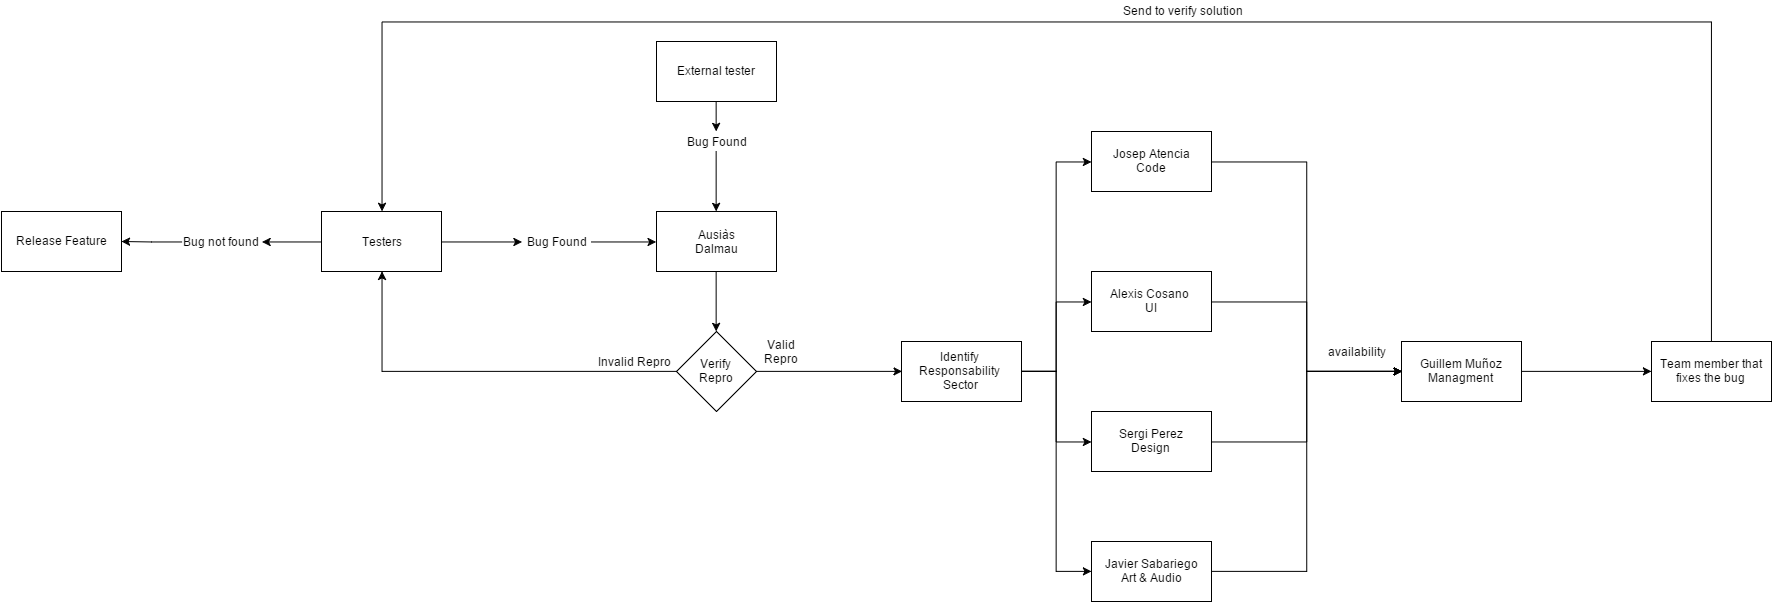

The diagram above was exported from draw.io. Its source (the exported page's mxGraphModel, read from the mxfile embedded in the PNG):
<mxGraphModel dx="2513" dy="866" grid="1" gridSize="10" guides="1" tooltips="1" connect="1" arrows="1" fold="1" page="1" pageScale="1" pageWidth="826" pageHeight="1169" background="#ffffff" math="0">
  <root>
    <mxCell id="0" />
    <mxCell id="1" parent="0" />
    <mxCell id="1bd8206ef59c5f6a-8" style="edgeStyle=orthogonalEdgeStyle;rounded=0;html=1;exitX=0;exitY=0.5;entryX=1;entryY=0.5;jettySize=auto;orthogonalLoop=1;" edge="1" parent="1" source="6b75a8df15de4702-1" target="1bd8206ef59c5f6a-7">
      <mxGeometry relative="1" as="geometry" />
    </mxCell>
    <mxCell id="6b75a8df15de4702-1" value="" style="whiteSpace=wrap;html=1;" vertex="1" parent="1">
      <mxGeometry x="90" y="600" width="120" height="60" as="geometry" />
    </mxCell>
    <mxCell id="6b75a8df15de4702-2" value="Testers" style="text;html=1;strokeColor=none;fillColor=none;align=center;verticalAlign=middle;whiteSpace=wrap;overflow=hidden;" vertex="1" parent="1">
      <mxGeometry x="125" y="620" width="50" height="20" as="geometry" />
    </mxCell>
    <mxCell id="6b75a8df15de4702-3" value="" style="whiteSpace=wrap;html=1;" vertex="1" parent="1">
      <mxGeometry x="425" y="600" width="120" height="60" as="geometry" />
    </mxCell>
    <mxCell id="6b75a8df15de4702-4" value="Ausiàs Dalmau" style="text;html=1;strokeColor=none;fillColor=none;align=center;verticalAlign=middle;whiteSpace=wrap;overflow=hidden;" vertex="1" parent="1">
      <mxGeometry x="460" y="610" width="50" height="40" as="geometry" />
    </mxCell>
    <mxCell id="6b75a8df15de4702-7" value="Bug Found" style="text;html=1;strokeColor=none;fillColor=none;align=center;verticalAlign=middle;whiteSpace=wrap;overflow=hidden;" vertex="1" parent="1">
      <mxGeometry x="290" y="620" width="70" height="20" as="geometry" />
    </mxCell>
    <mxCell id="6b75a8df15de4702-8" style="edgeStyle=orthogonalEdgeStyle;rounded=0;html=1;exitX=1;exitY=0.5;entryX=0;entryY=0.5;jettySize=auto;orthogonalLoop=1;" edge="1" parent="1" source="6b75a8df15de4702-1" target="6b75a8df15de4702-7">
      <mxGeometry relative="1" as="geometry" />
    </mxCell>
    <mxCell id="6b75a8df15de4702-9" style="edgeStyle=orthogonalEdgeStyle;rounded=0;html=1;exitX=1;exitY=0.5;entryX=0;entryY=0.5;jettySize=auto;orthogonalLoop=1;" edge="1" parent="1" source="6b75a8df15de4702-7" target="6b75a8df15de4702-3">
      <mxGeometry relative="1" as="geometry" />
    </mxCell>
    <mxCell id="6b75a8df15de4702-10" value="Verify&lt;div&gt;Repro&lt;/div&gt;" style="rhombus;whiteSpace=wrap;html=1;" vertex="1" parent="1">
      <mxGeometry x="445" y="720" width="80" height="80" as="geometry" />
    </mxCell>
    <mxCell id="6b75a8df15de4702-11" style="edgeStyle=orthogonalEdgeStyle;rounded=0;html=1;exitX=0.5;exitY=1;entryX=0.5;entryY=0;jettySize=auto;orthogonalLoop=1;" edge="1" parent="1" source="6b75a8df15de4702-3" target="6b75a8df15de4702-10">
      <mxGeometry relative="1" as="geometry" />
    </mxCell>
    <mxCell id="6b75a8df15de4702-12" style="edgeStyle=orthogonalEdgeStyle;rounded=0;html=1;entryX=0.5;entryY=1;jettySize=auto;orthogonalLoop=1;" edge="1" parent="1" source="6b75a8df15de4702-10" target="6b75a8df15de4702-1">
      <mxGeometry relative="1" as="geometry" />
    </mxCell>
    <mxCell id="6b75a8df15de4702-13" value="Invalid Repro" style="text;html=1;strokeColor=none;fillColor=none;align=center;verticalAlign=middle;whiteSpace=wrap;overflow=hidden;" vertex="1" parent="1">
      <mxGeometry x="360" y="740" width="85" height="20" as="geometry" />
    </mxCell>
    <mxCell id="6b75a8df15de4702-14" value="Identify&amp;nbsp;&lt;div&gt;Responsability&amp;nbsp;&lt;/div&gt;&lt;div&gt;Sector&lt;/div&gt;" style="whiteSpace=wrap;html=1;" vertex="1" parent="1">
      <mxGeometry x="670" y="730" width="120" height="60" as="geometry" />
    </mxCell>
    <mxCell id="6b75a8df15de4702-16" value="Valid Repro" style="text;html=1;strokeColor=none;fillColor=none;align=center;verticalAlign=middle;whiteSpace=wrap;overflow=hidden;" vertex="1" parent="1">
      <mxGeometry x="530" y="720" width="40" height="40" as="geometry" />
    </mxCell>
    <mxCell id="6b75a8df15de4702-18" value="Josep Atencia&lt;div&gt;Code&lt;/div&gt;" style="whiteSpace=wrap;html=1;" vertex="1" parent="1">
      <mxGeometry x="860" y="520" width="120" height="60" as="geometry" />
    </mxCell>
    <mxCell id="6b75a8df15de4702-19" value="Alexis Cosano&amp;nbsp;&lt;div&gt;UI&lt;/div&gt;" style="whiteSpace=wrap;html=1;" vertex="1" parent="1">
      <mxGeometry x="860" y="660" width="120" height="60" as="geometry" />
    </mxCell>
    <mxCell id="6b75a8df15de4702-20" value="Sergi Perez&lt;div&gt;Design&lt;/div&gt;" style="whiteSpace=wrap;html=1;" vertex="1" parent="1">
      <mxGeometry x="860" y="800" width="120" height="60" as="geometry" />
    </mxCell>
    <mxCell id="6b75a8df15de4702-21" value="Javier Sabariego&lt;div&gt;Art &amp;amp; Audio&lt;/div&gt;" style="whiteSpace=wrap;html=1;" vertex="1" parent="1">
      <mxGeometry x="860" y="930" width="120" height="60" as="geometry" />
    </mxCell>
    <mxCell id="6b75a8df15de4702-26" value="Guillem Muñoz&lt;div&gt;Managment&lt;/div&gt;" style="whiteSpace=wrap;html=1;" vertex="1" parent="1">
      <mxGeometry x="1170" y="730" width="120" height="60" as="geometry" />
    </mxCell>
    <mxCell id="1bd8206ef59c5f6a-4" style="edgeStyle=orthogonalEdgeStyle;rounded=0;html=1;exitX=0.5;exitY=0;jettySize=auto;orthogonalLoop=1;plain-gray;startArrow=none;startFill=0;strokeColor=#000000;" edge="1" parent="1" source="6b75a8df15de4702-31">
      <mxGeometry relative="1" as="geometry">
        <mxPoint x="150" y="600" as="targetPoint" />
        <Array as="points">
          <mxPoint x="1480" y="410" />
          <mxPoint x="150" y="410" />
          <mxPoint x="150" y="600" />
        </Array>
      </mxGeometry>
    </mxCell>
    <mxCell id="6b75a8df15de4702-31" value="Team member that fixes the bug" style="whiteSpace=wrap;html=1;" vertex="1" parent="1">
      <mxGeometry x="1420" y="730" width="120" height="60" as="geometry" />
    </mxCell>
    <mxCell id="6b75a8df15de4702-33" value="&lt;p&gt;&lt;span lang=&quot;en&quot;&gt;availability&lt;/span&gt;&lt;/p&gt;" style="text;html=1;strokeColor=none;fillColor=none;align=center;verticalAlign=middle;whiteSpace=wrap;overflow=hidden;" vertex="1" parent="1">
      <mxGeometry x="1080" y="720" width="90" height="30" as="geometry" />
    </mxCell>
    <mxCell id="6b75a8df15de4702-34" style="edgeStyle=orthogonalEdgeStyle;rounded=0;html=1;exitX=1;exitY=0.5;entryX=0;entryY=0.5;jettySize=auto;orthogonalLoop=1;" edge="1" parent="1" source="6b75a8df15de4702-10" target="6b75a8df15de4702-14">
      <mxGeometry relative="1" as="geometry" />
    </mxCell>
    <mxCell id="6b75a8df15de4702-36" style="edgeStyle=orthogonalEdgeStyle;rounded=0;html=1;exitX=1;exitY=0.5;entryX=0;entryY=0.5;jettySize=auto;orthogonalLoop=1;" edge="1" parent="1" source="6b75a8df15de4702-14" target="6b75a8df15de4702-18">
      <mxGeometry relative="1" as="geometry" />
    </mxCell>
    <mxCell id="6b75a8df15de4702-37" style="edgeStyle=orthogonalEdgeStyle;rounded=0;html=1;exitX=1;exitY=0.5;entryX=0;entryY=0.5;jettySize=auto;orthogonalLoop=1;" edge="1" parent="1" source="6b75a8df15de4702-14" target="6b75a8df15de4702-19">
      <mxGeometry relative="1" as="geometry" />
    </mxCell>
    <mxCell id="6b75a8df15de4702-38" style="edgeStyle=orthogonalEdgeStyle;rounded=0;html=1;exitX=1;exitY=0.5;entryX=0;entryY=0.5;jettySize=auto;orthogonalLoop=1;" edge="1" parent="1" source="6b75a8df15de4702-14" target="6b75a8df15de4702-20">
      <mxGeometry relative="1" as="geometry" />
    </mxCell>
    <mxCell id="6b75a8df15de4702-39" style="edgeStyle=orthogonalEdgeStyle;rounded=0;html=1;exitX=1;exitY=0.5;entryX=0;entryY=0.5;jettySize=auto;orthogonalLoop=1;" edge="1" parent="1" source="6b75a8df15de4702-14" target="6b75a8df15de4702-21">
      <mxGeometry relative="1" as="geometry" />
    </mxCell>
    <mxCell id="6b75a8df15de4702-42" style="edgeStyle=orthogonalEdgeStyle;rounded=0;html=1;exitX=1;exitY=0.5;entryX=0;entryY=0.5;jettySize=auto;orthogonalLoop=1;" edge="1" parent="1" source="6b75a8df15de4702-19" target="6b75a8df15de4702-26">
      <mxGeometry relative="1" as="geometry" />
    </mxCell>
    <mxCell id="6b75a8df15de4702-43" style="edgeStyle=orthogonalEdgeStyle;rounded=0;html=1;exitX=1;exitY=0.5;entryX=0;entryY=0.5;jettySize=auto;orthogonalLoop=1;" edge="1" parent="1" source="6b75a8df15de4702-18" target="6b75a8df15de4702-26">
      <mxGeometry relative="1" as="geometry" />
    </mxCell>
    <mxCell id="6b75a8df15de4702-44" style="edgeStyle=orthogonalEdgeStyle;rounded=0;html=1;exitX=1;exitY=0.5;entryX=0;entryY=0.5;jettySize=auto;orthogonalLoop=1;" edge="1" parent="1" source="6b75a8df15de4702-20" target="6b75a8df15de4702-26">
      <mxGeometry relative="1" as="geometry" />
    </mxCell>
    <mxCell id="6b75a8df15de4702-45" style="edgeStyle=orthogonalEdgeStyle;rounded=0;html=1;exitX=1;exitY=0.5;entryX=0;entryY=0.5;jettySize=auto;orthogonalLoop=1;" edge="1" parent="1" source="6b75a8df15de4702-21" target="6b75a8df15de4702-26">
      <mxGeometry relative="1" as="geometry" />
    </mxCell>
    <mxCell id="6b75a8df15de4702-46" style="edgeStyle=orthogonalEdgeStyle;rounded=0;html=1;exitX=1;exitY=0.5;entryX=0;entryY=0.5;jettySize=auto;orthogonalLoop=1;" edge="1" parent="1" source="6b75a8df15de4702-26" target="6b75a8df15de4702-31">
      <mxGeometry relative="1" as="geometry" />
    </mxCell>
    <mxCell id="6b75a8df15de4702-49" value="&lt;div&gt;Send to verify solution&lt;/div&gt;" style="text;html=1;resizable=0;points=[];autosize=1;align=left;verticalAlign=top;spacingTop=-4;" vertex="1" parent="1">
      <mxGeometry x="890" y="390" width="140" height="20" as="geometry" />
    </mxCell>
    <mxCell id="1bd8206ef59c5f6a-9" style="edgeStyle=orthogonalEdgeStyle;rounded=0;html=1;exitX=0;exitY=0.5;jettySize=auto;orthogonalLoop=1;" edge="1" parent="1" source="1bd8206ef59c5f6a-7">
      <mxGeometry relative="1" as="geometry">
        <mxPoint x="-110" y="630" as="targetPoint" />
      </mxGeometry>
    </mxCell>
    <mxCell id="1bd8206ef59c5f6a-7" value="Bug not found" style="text;html=1;strokeColor=none;fillColor=none;align=center;verticalAlign=middle;whiteSpace=wrap;overflow=hidden;" vertex="1" parent="1">
      <mxGeometry x="-50" y="620" width="80" height="20" as="geometry" />
    </mxCell>
    <mxCell id="1bd8206ef59c5f6a-10" value="Release Feature" style="whiteSpace=wrap;html=1;" vertex="1" parent="1">
      <mxGeometry x="-230" y="600" width="120" height="60" as="geometry" />
    </mxCell>
    <mxCell id="1bd8206ef59c5f6a-12" style="edgeStyle=orthogonalEdgeStyle;rounded=0;html=1;exitX=0.5;exitY=1;startArrow=none;startFill=0;jettySize=auto;orthogonalLoop=1;strokeColor=#000000;" edge="1" parent="1" source="1bd8206ef59c5f6a-11">
      <mxGeometry relative="1" as="geometry">
        <mxPoint x="484.6470588235293" y="519.8823529411766" as="targetPoint" />
      </mxGeometry>
    </mxCell>
    <mxCell id="1bd8206ef59c5f6a-11" value="External tester" style="whiteSpace=wrap;html=1;" vertex="1" parent="1">
      <mxGeometry x="425" y="430" width="120" height="60" as="geometry" />
    </mxCell>
    <mxCell id="1bd8206ef59c5f6a-14" style="edgeStyle=orthogonalEdgeStyle;rounded=0;html=1;exitX=0.5;exitY=1;entryX=0.5;entryY=0;startArrow=none;startFill=0;jettySize=auto;orthogonalLoop=1;strokeColor=#000000;" edge="1" parent="1" source="1bd8206ef59c5f6a-13" target="6b75a8df15de4702-3">
      <mxGeometry relative="1" as="geometry" />
    </mxCell>
    <mxCell id="1bd8206ef59c5f6a-13" value="Bug Found" style="text;html=1;strokeColor=none;fillColor=none;align=center;verticalAlign=middle;whiteSpace=wrap;overflow=hidden;" vertex="1" parent="1">
      <mxGeometry x="450" y="520" width="70" height="20" as="geometry" />
    </mxCell>
  </root>
</mxGraphModel>